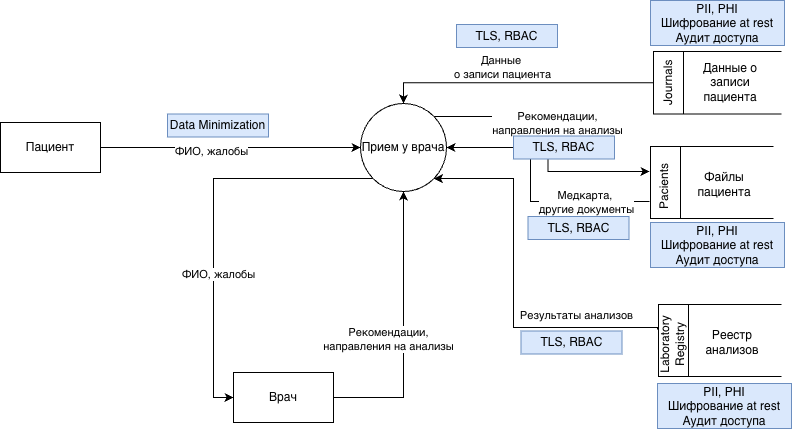

The diagram above was exported from draw.io. Its source (the exported page's mxGraphModel, read from the mxfile embedded in the PNG):
<mxGraphModel dx="2054" dy="1039" grid="1" gridSize="10" guides="1" tooltips="1" connect="1" arrows="1" fold="1" page="1" pageScale="1" pageWidth="827" pageHeight="1169" math="0" shadow="0">
  <root>
    <mxCell id="0" />
    <mxCell id="1" parent="0" />
    <mxCell id="HSlghiKgyF3Ow7BR6F3--1" edge="1" parent="1" source="HSlghiKgyF3Ow7BR6F3--5" style="edgeStyle=orthogonalEdgeStyle;rounded=0;orthogonalLoop=1;jettySize=auto;html=1;exitX=0;exitY=1;exitDx=0;exitDy=0;entryX=0;entryY=0.5;entryDx=0;entryDy=0;" target="HSlghiKgyF3Ow7BR6F3--11">
      <mxGeometry relative="1" as="geometry" />
    </mxCell>
    <mxCell id="HSlghiKgyF3Ow7BR6F3--2" connectable="0" parent="HSlghiKgyF3Ow7BR6F3--1" style="edgeLabel;html=1;align=center;verticalAlign=middle;resizable=0;points=[];" value="ФИО, жалобы" vertex="1">
      <mxGeometry relative="1" x="0.2791" y="4" as="geometry">
        <mxPoint as="offset" />
      </mxGeometry>
    </mxCell>
    <mxCell id="HSlghiKgyF3Ow7BR6F3--3" edge="1" parent="1" source="HSlghiKgyF3Ow7BR6F3--5" style="edgeStyle=orthogonalEdgeStyle;rounded=0;orthogonalLoop=1;jettySize=auto;html=1;exitX=1;exitY=0;exitDx=0;exitDy=0;entryX=0.75;entryY=0;entryDx=0;entryDy=0;" target="HSlghiKgyF3Ow7BR6F3--20">
      <mxGeometry relative="1" as="geometry" />
    </mxCell>
    <mxCell id="HSlghiKgyF3Ow7BR6F3--4" connectable="0" parent="HSlghiKgyF3Ow7BR6F3--3" style="edgeLabel;html=1;align=center;verticalAlign=middle;resizable=0;points=[];" value="Рекомендации,&lt;div&gt;направления на анализы&lt;/div&gt;" vertex="1">
      <mxGeometry relative="1" x="-0.1914" as="geometry">
        <mxPoint x="14" y="7" as="offset" />
      </mxGeometry>
    </mxCell>
    <mxCell id="HSlghiKgyF3Ow7BR6F3--5" parent="1" style="shape=ellipse;html=1;dashed=0;whiteSpace=wrap;perimeter=ellipsePerimeter;" value="Прием у врача" vertex="1">
      <mxGeometry height="88" width="86" x="810" y="423" as="geometry" />
    </mxCell>
    <mxCell id="HSlghiKgyF3Ow7BR6F3--6" edge="1" parent="1" source="HSlghiKgyF3Ow7BR6F3--8" style="edgeStyle=orthogonalEdgeStyle;rounded=0;orthogonalLoop=1;jettySize=auto;html=1;entryX=0;entryY=0.5;entryDx=0;entryDy=0;" target="HSlghiKgyF3Ow7BR6F3--5">
      <mxGeometry relative="1" as="geometry" />
    </mxCell>
    <mxCell id="HSlghiKgyF3Ow7BR6F3--7" connectable="0" parent="HSlghiKgyF3Ow7BR6F3--6" style="edgeLabel;html=1;align=center;verticalAlign=middle;resizable=0;points=[];" value="ФИО, жалобы" vertex="1">
      <mxGeometry relative="1" x="-0.1538" y="-3" as="geometry">
        <mxPoint as="offset" />
      </mxGeometry>
    </mxCell>
    <mxCell id="HSlghiKgyF3Ow7BR6F3--8" parent="1" style="html=1;dashed=0;whiteSpace=wrap;" value="Пациент" vertex="1">
      <mxGeometry height="50" width="100" x="450" y="442" as="geometry" />
    </mxCell>
    <mxCell id="HSlghiKgyF3Ow7BR6F3--9" edge="1" parent="1" source="HSlghiKgyF3Ow7BR6F3--11" style="edgeStyle=orthogonalEdgeStyle;rounded=0;orthogonalLoop=1;jettySize=auto;html=1;exitX=1;exitY=0.5;exitDx=0;exitDy=0;entryX=0.5;entryY=1;entryDx=0;entryDy=0;" target="HSlghiKgyF3Ow7BR6F3--5">
      <mxGeometry relative="1" as="geometry" />
    </mxCell>
    <mxCell id="HSlghiKgyF3Ow7BR6F3--10" connectable="0" parent="HSlghiKgyF3Ow7BR6F3--9" style="edgeLabel;html=1;align=center;verticalAlign=middle;resizable=0;points=[];" value="Рекомендации,&lt;div&gt;направления на анализы&lt;/div&gt;" vertex="1">
      <mxGeometry relative="1" x="-0.2059" y="-2" as="geometry">
        <mxPoint x="-18" y="-19" as="offset" />
      </mxGeometry>
    </mxCell>
    <mxCell id="HSlghiKgyF3Ow7BR6F3--11" parent="1" style="html=1;dashed=0;whiteSpace=wrap;" value="Врач" vertex="1">
      <mxGeometry height="50" width="100" x="683" y="692" as="geometry" />
    </mxCell>
    <mxCell id="HSlghiKgyF3Ow7BR6F3--12" parent="1" style="html=1;dashed=0;whiteSpace=wrap;shape=mxgraph.dfd.dataStoreID;align=left;spacingLeft=3;points=[[0,0],[0.5,0],[1,0],[0,0.5],[1,0.5],[0,1],[0.5,1],[1,1]];" value="" vertex="1">
      <mxGeometry height="62.5" width="128" x="1103" y="371" as="geometry" />
    </mxCell>
    <mxCell id="HSlghiKgyF3Ow7BR6F3--13" edge="1" parent="1" source="HSlghiKgyF3Ow7BR6F3--15" style="edgeStyle=orthogonalEdgeStyle;rounded=0;orthogonalLoop=1;jettySize=auto;html=1;exitX=0.5;exitY=0;exitDx=0;exitDy=0;entryX=0.5;entryY=0;entryDx=0;entryDy=0;" target="HSlghiKgyF3Ow7BR6F3--5">
      <mxGeometry relative="1" as="geometry" />
    </mxCell>
    <mxCell id="HSlghiKgyF3Ow7BR6F3--14" connectable="0" parent="HSlghiKgyF3Ow7BR6F3--13" style="edgeLabel;html=1;align=center;verticalAlign=middle;resizable=0;points=[];" value="Данные&amp;nbsp;&lt;div&gt;о записи пациента&lt;/div&gt;" vertex="1">
      <mxGeometry relative="1" x="0.3315" y="-1" as="geometry">
        <mxPoint x="29" y="-15" as="offset" />
      </mxGeometry>
    </mxCell>
    <mxCell id="HSlghiKgyF3Ow7BR6F3--15" parent="1" style="text;html=1;whiteSpace=wrap;strokeColor=none;fillColor=none;align=center;verticalAlign=middle;rounded=0;rotation=-90;" value="Journals" vertex="1">
      <mxGeometry height="30" width="60" x="1088" y="387.25" as="geometry" />
    </mxCell>
    <mxCell id="HSlghiKgyF3Ow7BR6F3--16" parent="1" style="text;html=1;whiteSpace=wrap;strokeColor=none;fillColor=none;align=center;verticalAlign=middle;rounded=0;" value="Данные о записи пациента" vertex="1">
      <mxGeometry height="30" width="60" x="1150" y="387.25" as="geometry" />
    </mxCell>
    <mxCell id="HSlghiKgyF3Ow7BR6F3--17" parent="1" style="html=1;dashed=0;whiteSpace=wrap;shape=mxgraph.dfd.dataStoreID;align=left;spacingLeft=3;points=[[0,0],[0.5,0],[1,0],[0,0.5],[1,0.5],[0,1],[0.5,1],[1,1]];" value="&lt;div style=&quot;direction: rtl;&quot;&gt;&lt;br&gt;&lt;/div&gt;" vertex="1">
      <mxGeometry height="72" width="123" x="1100" y="466" as="geometry" />
    </mxCell>
    <mxCell id="HSlghiKgyF3Ow7BR6F3--18" edge="1" parent="1" source="HSlghiKgyF3Ow7BR6F3--20" style="edgeStyle=orthogonalEdgeStyle;rounded=0;orthogonalLoop=1;jettySize=auto;html=1;exitX=0.25;exitY=0;exitDx=0;exitDy=0;entryX=1;entryY=0.5;entryDx=0;entryDy=0;" target="HSlghiKgyF3Ow7BR6F3--5">
      <mxGeometry relative="1" as="geometry">
        <Array as="points">
          <mxPoint x="980" y="521" />
          <mxPoint x="980" y="467" />
        </Array>
      </mxGeometry>
    </mxCell>
    <mxCell id="HSlghiKgyF3Ow7BR6F3--19" connectable="0" parent="HSlghiKgyF3Ow7BR6F3--18" style="edgeLabel;html=1;align=center;verticalAlign=middle;resizable=0;points=[];" value="Медкарта,&amp;nbsp;&lt;div&gt;другие документы&lt;/div&gt;" vertex="1">
      <mxGeometry relative="1" x="-0.2996" y="-1" as="geometry">
        <mxPoint x="26" y="1" as="offset" />
      </mxGeometry>
    </mxCell>
    <mxCell id="HSlghiKgyF3Ow7BR6F3--20" parent="1" style="text;html=1;whiteSpace=wrap;strokeColor=none;fillColor=none;align=center;verticalAlign=middle;rounded=0;rotation=-90;" value="Pacients" vertex="1">
      <mxGeometry height="30" width="60" x="1084" y="491" as="geometry" />
    </mxCell>
    <mxCell id="HSlghiKgyF3Ow7BR6F3--21" parent="1" style="text;html=1;whiteSpace=wrap;strokeColor=none;fillColor=none;align=center;verticalAlign=middle;rounded=0;" value="Файлы пациента" vertex="1">
      <mxGeometry height="30" width="60" x="1144" y="489" as="geometry" />
    </mxCell>
    <mxCell id="HSlghiKgyF3Ow7BR6F3--22" parent="1" style="html=1;dashed=0;whiteSpace=wrap;shape=mxgraph.dfd.dataStoreID;align=left;spacingLeft=3;points=[[0,0],[0.5,0],[1,0],[0,0.5],[1,0.5],[0,1],[0.5,1],[1,1]];" value="&lt;div style=&quot;direction: rtl;&quot;&gt;&lt;br&gt;&lt;/div&gt;" vertex="1">
      <mxGeometry height="72" width="123" x="1108" y="624" as="geometry" />
    </mxCell>
    <mxCell id="HSlghiKgyF3Ow7BR6F3--23" edge="1" parent="1" source="HSlghiKgyF3Ow7BR6F3--25" style="edgeStyle=orthogonalEdgeStyle;rounded=0;orthogonalLoop=1;jettySize=auto;html=1;entryX=1;entryY=1;entryDx=0;entryDy=0;exitX=0.75;exitY=0;exitDx=0;exitDy=0;" target="HSlghiKgyF3Ow7BR6F3--5">
      <mxGeometry relative="1" as="geometry">
        <Array as="points">
          <mxPoint x="1107" y="647" />
          <mxPoint x="963" y="647" />
          <mxPoint x="963" y="498" />
        </Array>
        <mxPoint x="983" y="826" as="sourcePoint" />
      </mxGeometry>
    </mxCell>
    <mxCell id="HSlghiKgyF3Ow7BR6F3--24" connectable="0" parent="HSlghiKgyF3Ow7BR6F3--23" style="edgeLabel;html=1;align=center;verticalAlign=middle;resizable=0;points=[];" value="Результаты анализов" vertex="1">
      <mxGeometry relative="1" x="-0.3411" as="geometry">
        <mxPoint x="39" y="-13" as="offset" />
      </mxGeometry>
    </mxCell>
    <mxCell id="HSlghiKgyF3Ow7BR6F3--25" parent="1" style="text;html=1;whiteSpace=wrap;strokeColor=none;fillColor=none;align=center;verticalAlign=middle;rounded=0;rotation=-90;" value="Laboratory Registry" vertex="1">
      <mxGeometry height="30" width="60" x="1092" y="649" as="geometry" />
    </mxCell>
    <mxCell id="HSlghiKgyF3Ow7BR6F3--26" parent="1" style="text;html=1;whiteSpace=wrap;strokeColor=none;fillColor=none;align=center;verticalAlign=middle;rounded=0;" value="Реестр анализов" vertex="1">
      <mxGeometry height="30" width="60" x="1152" y="647" as="geometry" />
    </mxCell>
    <mxCell id="HSlghiKgyF3Ow7BR6F3--27" parent="1" style="html=1;dashed=0;whiteSpace=wrap;background=#555555;fillColor=#dae8fc;strokeColor=#6c8ebf;" value="Data Minimization" vertex="1">
      <mxGeometry height="23" width="101" x="617" y="433.5" as="geometry" />
    </mxCell>
    <mxCell id="HSlghiKgyF3Ow7BR6F3--28" parent="1" style="html=1;dashed=0;whiteSpace=wrap;background=#555555;fillColor=#dae8fc;strokeColor=#6c8ebf;" value="TLS, RBAC" vertex="1">
      <mxGeometry height="23" width="101" x="906" y="344" as="geometry" />
    </mxCell>
    <mxCell id="HSlghiKgyF3Ow7BR6F3--29" parent="1" style="html=1;dashed=0;whiteSpace=wrap;background=#555555;fillColor=#dae8fc;strokeColor=#6c8ebf;" value="TLS, RBAC" vertex="1">
      <mxGeometry height="23" width="101" x="963" y="455.5" as="geometry" />
    </mxCell>
    <mxCell id="HSlghiKgyF3Ow7BR6F3--30" parent="1" style="html=1;dashed=0;whiteSpace=wrap;background=#555555;fillColor=#dae8fc;strokeColor=#6c8ebf;" value="TLS, RBAC" vertex="1">
      <mxGeometry height="23" width="101" x="977.5" y="536" as="geometry" />
    </mxCell>
    <mxCell id="HSlghiKgyF3Ow7BR6F3--31" parent="1" style="html=1;dashed=0;whiteSpace=wrap;background=#555555;fillColor=#dae8fc;strokeColor=#6c8ebf;" value="TLS, RBAC" vertex="1">
      <mxGeometry height="23" width="101" x="970.5" y="650.5" as="geometry" />
    </mxCell>
    <mxCell id="HSlghiKgyF3Ow7BR6F3--32" parent="1" style="html=1;dashed=0;whiteSpace=wrap;background=#555555;fillColor=#dae8fc;strokeColor=#6c8ebf;" value="PII, PHI&lt;div&gt;Шифрование at rest&lt;/div&gt;&lt;div&gt;Аудит доступа&lt;/div&gt;" vertex="1">
      <mxGeometry height="45" width="134" x="1107" y="703" as="geometry" />
    </mxCell>
    <mxCell id="HSlghiKgyF3Ow7BR6F3--33" parent="1" style="html=1;dashed=0;whiteSpace=wrap;background=#555555;fillColor=#dae8fc;strokeColor=#6c8ebf;" value="PII, PHI&lt;div&gt;Шифрование at rest&lt;/div&gt;&lt;div&gt;Аудит доступа&lt;/div&gt;" vertex="1">
      <mxGeometry height="45" width="134" x="1100" y="542" as="geometry" />
    </mxCell>
    <mxCell id="HSlghiKgyF3Ow7BR6F3--34" parent="1" style="html=1;dashed=0;whiteSpace=wrap;background=#555555;fillColor=#dae8fc;strokeColor=#6c8ebf;" value="PII, PHI&lt;div&gt;Шифрование at rest&lt;/div&gt;&lt;div&gt;Аудит доступа&lt;/div&gt;" vertex="1">
      <mxGeometry height="45" width="134" x="1100" y="320" as="geometry" />
    </mxCell>
  </root>
</mxGraphModel>